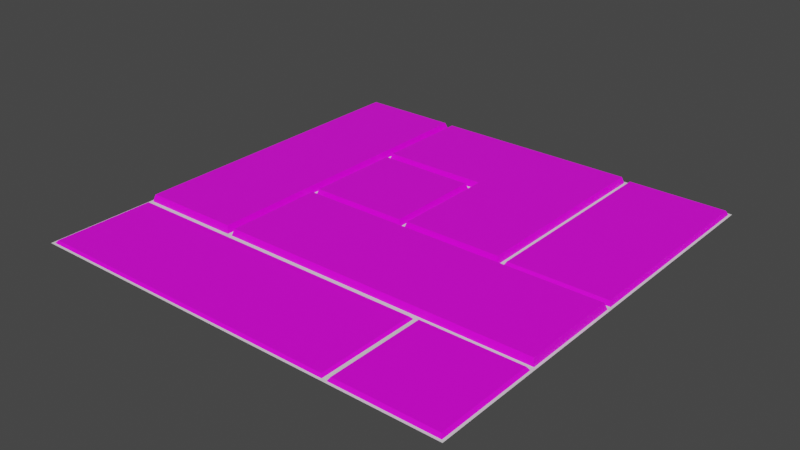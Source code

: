 # Source: Tiles.blend  (saved by Blender 3.2.14; exported with 4.5.12 LTS)
import bpy
from mathutils import Matrix  # noqa: F401  (used for matrix-valued properties, if any)

bpy.ops.wm.read_factory_settings(use_empty=True)
scene = bpy.context.scene
scene.name = 'Scene'

# ---- collections
col_collection = bpy.data.collections.new('Collection'); scene.collection.children.link(col_collection)

# ---- images (referenced by path relative to the original .blend; pixels are not part of the script)
import os
ASSET_DIR = os.environ.get("B2B_ASSET_DIR", "")  # directory of the original .blend (textures are referenced by path, not embedded)
HERE = os.path.dirname(os.path.abspath(__file__))  # packed textures are extracted next to this script under _unpacked/

def load_image(name, relpath, width, height, colorspace="sRGB"):
    """Load a texture the original file referenced (path relative to the .blend, or extracted next to this script)."""
    p = next((c for c in (os.path.join(HERE, relpath), os.path.join(ASSET_DIR, relpath)) if relpath and os.path.exists(c)), "")
    if p:
        img = bpy.data.images.load(p, check_existing=True)
        img.name = name
    else:  # same state as the original file: an image datablock whose file is absent (Cycles renders it pink)
        img = bpy.data.images.new(name, width, height)
        img.source = "FILE"
        img.filepath = "//" + (relpath or name)
    img.colorspace_settings.name = colorspace
    return img
img_8x8base_png = load_image('8x8Base.png', '8x8Base.png', 1024, 1024, 'sRGB')

# ---- materials (node trees are filled in below, after node groups)
mat_material = bpy.data.materials.new('Material')
mat_material.alpha_threshold = 0.0
mat_material.use_transparent_shadow = False
mat_material.line_color = (0.0, 0.0, 0.0, 1.0)
mat_material_001 = bpy.data.materials.new('Material.001')
mat_material_001.use_transparent_shadow = False

# ---- material node trees
mat_material.use_nodes = True; mat_material.node_tree.nodes.clear()
_N = mat_material.node_tree.nodes; _L = mat_material.node_tree.links
n0 = _N.new('ShaderNodeOutputMaterial'); n0.name = 'Material Output'; n0.location = (300, 300)
n1 = _N.new('ShaderNodeBsdfPrincipled'); n1.name = 'Principled BSDF'; n1.location = (10, 300)
n1.distribution = 'GGX'
n1.subsurface_method = 'RANDOM_WALK_SKIN'
n1.inputs[2].default_value = 0.4
n1.inputs[3].default_value = 1.45
n1.inputs[27].default_value = (0.0, 0.0, 0.0, 1.0)
n1.inputs[28].default_value = 1.0
n2 = _N.new('ShaderNodeTexImage'); n2.name = 'Image Texture'; n2.location = (-438, 72)
n2.image = img_8x8base_png
n2.interpolation = 'Closest'
_L.new(n1.outputs[0], n0.inputs[0])
_L.new(n2.outputs[0], n1.inputs[0])
n0.is_active_output = True
mat_material_001.use_nodes = True; mat_material_001.node_tree.nodes.clear()
_N = mat_material_001.node_tree.nodes; _L = mat_material_001.node_tree.links
n0 = _N.new('ShaderNodeBsdfPrincipled'); n0.name = 'Principled BSDF'; n0.location = (10, 300)
n0.distribution = 'GGX'
n0.subsurface_method = 'RANDOM_WALK_SKIN'
n0.inputs[3].default_value = 1.45
n0.inputs[27].default_value = (0.0, 0.0, 0.0, 1.0)
n0.inputs[28].default_value = 1.0
n1 = _N.new('ShaderNodeOutputMaterial'); n1.name = 'Material Output'; n1.location = (300, 300)
_L.new(n0.outputs[0], n1.inputs[0])
n1.is_active_output = True

# ---- world
world_world = bpy.data.worlds.new('World'); scene.world = world_world
world_world.use_nodes = True; world_world.node_tree.nodes.clear()
_N = world_world.node_tree.nodes; _L = world_world.node_tree.links
n0 = _N.new('ShaderNodeOutputWorld'); n0.name = 'World Output'; n0.location = (300, 300)
n1 = _N.new('ShaderNodeBackground'); n1.name = 'Background'; n1.location = (10, 300)
n1.inputs[0].default_value = (0.05088, 0.05088, 0.05088, 1.0)
_L.new(n1.outputs[0], n0.inputs[0])
n0.is_active_output = True
world_world.color = (0.05088, 0.05088, 0.05088)
world_world.use_sun_shadow = False
world_world.sun_shadow_jitter_overblur = 0.0

# ---- meshes
me_plane = bpy.data.meshes.new('Plane')
me_plane.from_pydata([(-1.0, -1.0, 0.0), (1.0, -1.0, 0.0), (-1.0, 1.0, 0.0), (1.0, 1.0, 0.0), (0.521, -0.521, 0.01537), (0.521, 0.5, 0.0198), (0.5, -0.021, 0.02981), (-2.797e-11, -0.021, 0.02981), (0.0, -0.521, 0.01114), (-0.5, -0.521, 0.01114), (-0.479, 0.479, 0.02758), (0.521, 0.021, 0.0198), (0.021, 0.021, 0.02986), (0.5, -0.479, 0.02981), (-0.479, 0.521, 0.02986), (0.021, 0.521, 0.02986), (-0.479, 0.021, 0.02758), (-1.845e-11, -0.479, 0.02981), (-0.521, -0.479, 0.03251), (0.479, 0.021, 0.02986), (0.479, -0.521, 0.01114), (0.479, 0.5, 0.02986), (-0.021, 0.479, 0.02758), (-0.021, 0.021, 0.02758), (-0.521, 0.0, 0.03251), (-0.479, -0.021, 0.02981), (-0.479, -0.479, 0.02981), (-0.521, 0.5, 0.03251), (-0.479, 0.979, 0.02986), (-1.76e-11, 0.979, 0.02986), (0.479, 0.979, 0.02986), (0.521, 0.979, 0.0198), (0.979, 0.021, 0.0198), (0.979, -0.021, 0.02981), (0.979, -0.479, 0.02981), (0.979, -0.521, 0.01537), (0.479, -0.979, 0.01114), (0.0, -0.979, 0.01114), (-0.5, -0.979, 0.01114), (-0.979, -0.479, 0.03251), (-0.979, 0.0, 0.03251), (-0.979, 0.5, 0.03251), (-0.979, 0.979, 0.03251), (-0.521, 0.979, 0.03251), (0.979, 0.979, 0.0198), (0.979, 0.5, 0.0198), (0.979, -0.979, 0.01537), (0.521, -0.979, 0.01537), (-0.979, -0.979, 0.01114), (-0.979, -0.521, 0.01114), (-0.989, -0.511, 0.0), (-0.989, -0.989, 0.0), (0.511, -0.989, 0.0), (0.989, -0.989, 0.0), (0.989, 0.5, 0.0), (0.989, 0.989, 0.0), (-0.511, 0.989, 0.0), (-0.989, 0.989, 0.0), (-0.989, 0.5, 0.0), (-0.989, 0.0, 0.0), (-0.989, -0.489, 0.0), (-0.5, -0.989, 0.0), (0.0, -0.989, 0.0), (0.489, -0.989, 0.0), (0.989, -0.511, 0.0), (0.989, -0.489, 0.0), (0.989, -0.011, 0.0), (0.989, 0.011, 0.0), (0.511, 0.989, 0.0), (0.489, 0.989, 0.0), (0.0, 0.989, 0.0), (-0.489, 0.989, 0.0), (-0.511, 0.5, 0.0), (-0.489, -0.489, 0.0), (-0.489, -0.011, 0.0), (-0.511, 0.0, 0.0), (-0.011, 0.011, 0.0), (-0.011, 0.489, 0.0), (0.489, 0.5, 0.0), (0.489, -0.511, 0.0), (0.489, 0.011, 0.0), (-0.511, -0.489, 0.0), (0.0, -0.489, 0.0), (-0.489, 0.011, 0.0), (0.011, 0.511, 0.0), (-0.489, 0.511, 0.0), (0.5, -0.489, 0.0), (0.011, 0.011, 0.0), (0.511, 0.011, 0.0), (-0.489, 0.489, 0.0), (-0.5, -0.511, 0.0), (0.0, -0.511, 0.0), (0.0, -0.011, 0.0), (0.5, -0.011, 0.0), (0.511, 0.5, 0.0), (0.511, -0.511, 0.0)], [], [(0, 1, 3, 2), (5, 45, 44, 31), (41, 27, 43, 42), (14, 15, 29, 28), (15, 21, 30, 29), (48, 38, 9, 49), (39, 18, 24, 40), (40, 24, 27, 41), (38, 37, 8, 9), (26, 17, 7, 25), (16, 23, 22, 10), (37, 36, 20, 8), (17, 13, 6, 7), (12, 19, 21, 15), (47, 46, 35, 4), (13, 34, 33, 6), (11, 32, 45, 5), (6, 33, 66, 93), (4, 35, 64, 95), (8, 20, 79, 91), (47, 4, 95, 52), (11, 5, 94, 88), (5, 31, 68, 94), (7, 6, 93, 92), (12, 15, 84, 87), (25, 7, 92, 74), (9, 8, 91, 90), (49, 9, 90, 50), (24, 18, 81, 75), (10, 22, 77, 89), (16, 10, 89, 83), (14, 28, 71, 85), (32, 11, 88, 67), (34, 13, 86, 65), (19, 12, 87, 80), (13, 17, 82, 86), (15, 14, 85, 84), (23, 16, 83, 76), (17, 26, 73, 82), (18, 39, 60, 81), (21, 19, 80, 78), (20, 36, 63, 79), (30, 21, 78, 69), (22, 23, 76, 77), (27, 24, 75, 72), (26, 25, 74, 73), (43, 27, 72, 56), (28, 29, 70, 71), (29, 30, 69, 70), (31, 44, 55, 68), (45, 32, 67, 54), (33, 34, 65, 66), (35, 46, 53, 64), (36, 37, 62, 63), (37, 38, 61, 62), (38, 48, 51, 61), (39, 40, 59, 60), (40, 41, 58, 59), (41, 42, 57, 58), (42, 43, 56, 57), (44, 45, 54, 55), (46, 47, 52, 53), (48, 49, 50, 51)])
me_plane.polygons.foreach_set('material_index', [1, 0, 0, 0, 0, 0, 0, 0, 0, 0, 0, 0, 0, 0, 0, 0, 0, 0, 0, 0, 0, 0, 0, 0, 0, 0, 0, 0, 0, 0, 0, 0, 0, 0, 0, 0, 0, 0, 0, 0, 0, 0, 0, 0, 0, 0, 0, 0, 0, 0, 0, 0, 0, 0, 0, 0, 0, 0, 0, 0, 0, 0, 0])
_uv = me_plane.uv_layers.new(name='UVMap')
_uv.uv.foreach_set('vector', [0.9429, 0.9872, 0.9429, 0.9872, 0.9429, 0.9872, 0.9429, 0.9872, 0.1801, 0.9331, 0.1801, 0.9331, 0.1801, 0.9331, 0.1801, 0.9331, 0.1801, 0.9331, 0.1801, 0.9331, 0.1801, 0.9331, 0.1801, 0.9331, 0.1801, 0.9331, 0.1801, 0.9331, 0.1801, 0.9331, 0.1801, 0.9331, 0.1801, 0.9331, 0.1801, 0.9331, 0.1801, 0.9331, 0.1801, 0.9331, 0.1801, 0.9331, 0.1801, 0.9331, 0.1801, 0.9331, 0.1801, 0.9331, 0.1801, 0.9331, 0.1801, 0.9331, 0.1801, 0.9331, 0.1801, 0.9331, 0.1801, 0.9331, 0.1801, 0.9331, 0.1801, 0.9331, 0.1801, 0.9331, 0.1801, 0.9331, 0.1801, 0.9331, 0.1801, 0.9331, 0.1801, 0.9331, 0.1801, 0.9331, 0.1801, 0.9331, 0.1801, 0.9331, 0.1801, 0.9331, 0.1801, 0.9331, 0.1801, 0.9331, 0.1801, 0.9331, 0.1801, 0.9331, 0.1801, 0.9331, 0.1801, 0.9331, 0.1801, 0.9331, 0.1801, 0.9331, 0.1801, 0.9331, 0.1801, 0.9331, 0.1801, 0.9331, 0.1801, 0.9331, 0.1801, 0.9331, 0.1801, 0.9331, 0.1801, 0.9331, 0.1801, 0.9331, 0.1801, 0.9331, 0.1801, 0.9331, 0.1801, 0.9331, 0.1801, 0.9331, 0.1801, 0.9331, 0.1801, 0.9331, 0.1801, 0.9331, 0.1801, 0.9331, 0.1801, 0.9331, 0.1801, 0.9331, 0.1801, 0.9331, 0.1801, 0.9331, 0.1801, 0.9331, 0.1801, 0.9331, 0.1801, 0.9331, 0.1801, 0.9331, 0.1801, 0.9331, 0.1801, 0.9331, 0.1801, 0.9331, 0.1801, 0.9331, 0.1801, 0.9331, 0.1801, 0.9331, 0.1801, 0.9331, 0.1801, 0.9331, 0.1801, 0.9331, 0.1801, 0.9331, 0.1801, 0.9331, 0.1801, 0.9331, 0.1801, 0.9331, 0.1801, 0.9331, 0.1801, 0.9331, 0.1801, 0.9331, 0.1801, 0.9331, 0.1801, 0.9331, 0.1801, 0.9331, 0.1801, 0.9331, 0.1801, 0.9331, 0.1801, 0.9331, 0.1801, 0.9331, 0.1801, 0.9331, 0.1801, 0.9331, 0.1801, 0.9331, 0.1801, 0.9331, 0.1801, 0.9331, 0.1801, 0.9331, 0.1801, 0.9331, 0.1801, 0.9331, 0.1801, 0.9331, 0.1801, 0.9331, 0.1801, 0.9331, 0.1801, 0.9331, 0.1801, 0.9331, 0.1801, 0.9331, 0.1801, 0.9331, 0.1801, 0.9331, 0.1801, 0.9331, 0.1801, 0.9331, 0.1801, 0.9331, 0.1801, 0.9331, 0.1801, 0.9331, 0.1801, 0.9331, 0.1801, 0.9331, 0.1801, 0.9331, 0.1801, 0.9331, 0.1801, 0.9331, 0.1801, 0.9331, 0.1801, 0.9331, 0.1801, 0.9331, 0.1801, 0.9331, 0.1801, 0.9331, 0.1801, 0.9331, 0.1801, 0.9331, 0.1801, 0.9331, 0.1801, 0.9331, 0.1801, 0.9331, 0.1801, 0.9331, 0.1801, 0.9331, 0.1801, 0.9331, 0.1801, 0.9331, 0.1801, 0.9331, 0.1801, 0.9331, 0.1801, 0.9331, 0.1801, 0.9331, 0.1801, 0.9331, 0.1801, 0.9331, 0.1801, 0.9331, 0.1801, 0.9331, 0.1801, 0.9331, 0.1801, 0.9331, 0.1801, 0.9331, 0.1801, 0.9331, 0.1801, 0.9331, 0.1801, 0.9331, 0.1801, 0.9331, 0.1801, 0.9331, 0.1801, 0.9331, 0.1801, 0.9331, 0.1801, 0.9331, 0.1801, 0.9331, 0.1801, 0.9331, 0.1801, 0.9331, 0.1801, 0.9331, 0.1801, 0.9331, 0.1801, 0.9331, 0.1801, 0.9331, 0.1801, 0.9331, 0.1801, 0.9331, 0.1801, 0.9331, 0.1801, 0.9331, 0.1801, 0.9331, 0.1801, 0.9331, 0.1801, 0.9331, 0.1801, 0.9331, 0.1801, 0.9331, 0.1801, 0.9331, 0.1801, 0.9331, 0.1801, 0.9331, 0.1801, 0.9331, 0.1801, 0.9331, 0.1801, 0.9331, 0.1801, 0.9331, 0.1801, 0.9331, 0.1801, 0.9331, 0.1801, 0.9331, 0.1801, 0.9331, 0.1801, 0.9331, 0.1801, 0.9331, 0.1801, 0.9331, 0.1801, 0.9331, 0.1801, 0.9331, 0.1801, 0.9331, 0.1801, 0.9331, 0.1801, 0.9331, 0.1801, 0.9331, 0.1801, 0.9331, 0.1801, 0.9331, 0.1801, 0.9331, 0.1801, 0.9331, 0.1801, 0.9331, 0.1801, 0.9331, 0.1801, 0.9331, 0.1801, 0.9331, 0.1801, 0.9331, 0.1801, 0.9331, 0.1801, 0.9331, 0.1801, 0.9331, 0.1801, 0.9331, 0.1801, 0.9331, 0.1801, 0.9331, 0.1801, 0.9331, 0.1801, 0.9331, 0.1801, 0.9331, 0.1801, 0.9331, 0.1801, 0.9331, 0.1801, 0.9331, 0.1801, 0.9331, 0.1801, 0.9331, 0.1801, 0.9331, 0.1801, 0.9331, 0.1801, 0.9331, 0.1801, 0.9331, 0.1801, 0.9331, 0.1801, 0.9331, 0.1801, 0.9331, 0.1801, 0.9331, 0.1801, 0.9331, 0.1801, 0.9331, 0.1801, 0.9331, 0.1801, 0.9331, 0.1801, 0.9331, 0.1801, 0.9331, 0.1801, 0.9331, 0.1801, 0.9331, 0.1801, 0.9331, 0.1801, 0.9331, 0.1801, 0.9331, 0.1801, 0.9331, 0.1801, 0.9331, 0.1801, 0.9331, 0.1801, 0.9331, 0.1801, 0.9331, 0.1801, 0.9331, 0.1801, 0.9331, 0.1801, 0.9331, 0.1801, 0.9331, 0.1801, 0.9331, 0.1801, 0.9331, 0.1801, 0.9331, 0.1801, 0.9331, 0.1801, 0.9331, 0.1801, 0.9331, 0.1801, 0.9331, 0.1801, 0.9331, 0.1801, 0.9331, 0.1801, 0.9331, 0.1801, 0.9331])
me_plane.materials.append(mat_material)
me_plane.materials.append(mat_material_001)
me_plane.update()

# ---- objects
ob_plane = bpy.data.objects.new('Plane', me_plane)

# ---- transforms, parenting, visibility, modifiers, constraints
ob_plane.location = (0.0, 0.0, 0.0)
ob_plane.scale = (2.0, 2.0, 2.0)

# ---- collection membership
col_collection.objects.link(ob_plane)

# ---- scene / render settings (as saved in the file)
scene.frame_start = 1; scene.frame_end = 250; scene.frame_set(1)
scene.render.engine = 'BLENDER_EEVEE_NEXT'
scene.cycles.sampling_pattern = 'TABULATED_SOBOL'
scene.cycles.use_light_tree = False
scene.view_settings.view_transform = 'Filmic'
bpy.context.view_layer.update()

# ---- added for rendering (the .blend has no active camera and no usable light): camera, sun
cam_auto = bpy.data.cameras.new('AutoCamera')
cam_auto.lens = 50.0
cam_auto.sensor_width = 36.0
cam_auto.clip_end = 1000.0
ob_auto_camera = bpy.data.objects.new('AutoCamera', cam_auto)
scene.collection.objects.link(ob_auto_camera)
ob_auto_camera.location = (5.23421, -6.28105, 4.21987)
ob_auto_camera.rotation_euler = (1.09748, -7.21219e-08, 0.694738)
scene.camera = ob_auto_camera
light_auto_sun = bpy.data.lights.new('AutoSun', 'SUN')
light_auto_sun.energy = 3.0
light_auto_sun.angle = 0.0523599
ob_auto_sun = bpy.data.objects.new('AutoSun', light_auto_sun)
scene.collection.objects.link(ob_auto_sun)
ob_auto_sun.rotation_euler = (0.872665, 0.174533, 0.523599)
bpy.context.view_layer.update()
